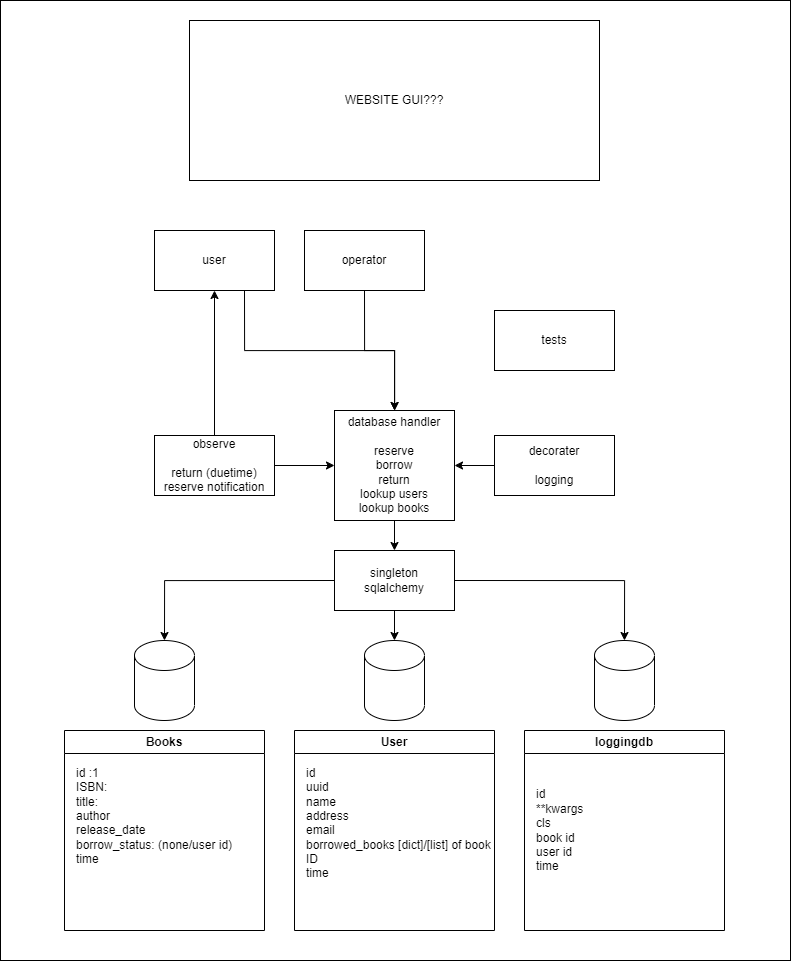

The diagram above was exported from draw.io. Its source (the exported page's mxGraphModel, read from the mxfile embedded in the PNG):
<mxGraphModel dx="1909" dy="949" grid="1" gridSize="10" guides="1" tooltips="1" connect="1" arrows="1" fold="1" page="1" pageScale="1" pageWidth="827" pageHeight="1169" background="#FFFFFF" math="0" shadow="0">
  <root>
    <mxCell id="0" />
    <mxCell id="1" parent="0" />
    <mxCell id="3Qog16JgX0lO8ZcyqxPp-44" value="" style="rounded=0;whiteSpace=wrap;html=1;" vertex="1" parent="1">
      <mxGeometry x="20" y="20" width="790" height="960" as="geometry" />
    </mxCell>
    <mxCell id="3Qog16JgX0lO8ZcyqxPp-9" value="Books" style="swimlane;whiteSpace=wrap;html=1;" vertex="1" parent="1">
      <mxGeometry x="84" y="750" width="200" height="200" as="geometry" />
    </mxCell>
    <mxCell id="3Qog16JgX0lO8ZcyqxPp-10" value="id :1&lt;div&gt;ISBN:&lt;/div&gt;&lt;div&gt;&lt;div&gt;title:&amp;nbsp;&lt;/div&gt;&lt;div&gt;author&lt;/div&gt;&lt;div&gt;release_date&lt;/div&gt;&lt;div&gt;borrow_status: (none/user id)&lt;/div&gt;&lt;div&gt;time&lt;/div&gt;&lt;div&gt;&lt;br&gt;&lt;div&gt;&lt;br&gt;&lt;/div&gt;&lt;/div&gt;&lt;/div&gt;" style="text;html=1;align=left;verticalAlign=middle;whiteSpace=wrap;rounded=0;" vertex="1" parent="3Qog16JgX0lO8ZcyqxPp-9">
      <mxGeometry x="10" y="25" width="190" height="150" as="geometry" />
    </mxCell>
    <mxCell id="3Qog16JgX0lO8ZcyqxPp-11" value="User" style="swimlane;whiteSpace=wrap;html=1;" vertex="1" parent="1">
      <mxGeometry x="314" y="750" width="200" height="200" as="geometry" />
    </mxCell>
    <mxCell id="3Qog16JgX0lO8ZcyqxPp-12" value="&lt;div&gt;&lt;div&gt;id&lt;/div&gt;&lt;/div&gt;&lt;div&gt;uuid&lt;/div&gt;&lt;div&gt;name&lt;/div&gt;&lt;div&gt;address&lt;/div&gt;&lt;div&gt;email&lt;/div&gt;&lt;div&gt;borrowed_books [dict]/[list] of book ID&lt;/div&gt;&lt;div&gt;time&lt;/div&gt;&lt;div&gt;&lt;br&gt;&lt;/div&gt;" style="text;html=1;align=left;verticalAlign=middle;whiteSpace=wrap;rounded=0;" vertex="1" parent="3Qog16JgX0lO8ZcyqxPp-11">
      <mxGeometry x="10" y="25" width="190" height="150" as="geometry" />
    </mxCell>
    <mxCell id="3Qog16JgX0lO8ZcyqxPp-17" value="loggingdb" style="swimlane;whiteSpace=wrap;html=1;" vertex="1" parent="1">
      <mxGeometry x="544" y="750" width="200" height="200" as="geometry" />
    </mxCell>
    <mxCell id="3Qog16JgX0lO8ZcyqxPp-18" value="&lt;div&gt;&lt;div&gt;id&lt;/div&gt;&lt;/div&gt;&lt;div&gt;**kwargs&lt;/div&gt;&lt;div&gt;cls&lt;/div&gt;&lt;div&gt;book id&lt;/div&gt;&lt;div&gt;user id&lt;/div&gt;&lt;div&gt;time&lt;/div&gt;" style="text;html=1;align=left;verticalAlign=middle;whiteSpace=wrap;rounded=0;" vertex="1" parent="3Qog16JgX0lO8ZcyqxPp-17">
      <mxGeometry x="10" y="25" width="190" height="150" as="geometry" />
    </mxCell>
    <mxCell id="3Qog16JgX0lO8ZcyqxPp-20" value="" style="shape=cylinder3;whiteSpace=wrap;html=1;boundedLbl=1;backgroundOutline=1;size=15;" vertex="1" parent="1">
      <mxGeometry x="154" y="660" width="60" height="80" as="geometry" />
    </mxCell>
    <mxCell id="3Qog16JgX0lO8ZcyqxPp-21" value="" style="shape=cylinder3;whiteSpace=wrap;html=1;boundedLbl=1;backgroundOutline=1;size=15;" vertex="1" parent="1">
      <mxGeometry x="384" y="660" width="60" height="80" as="geometry" />
    </mxCell>
    <mxCell id="3Qog16JgX0lO8ZcyqxPp-22" value="" style="shape=cylinder3;whiteSpace=wrap;html=1;boundedLbl=1;backgroundOutline=1;size=15;" vertex="1" parent="1">
      <mxGeometry x="614" y="660" width="60" height="80" as="geometry" />
    </mxCell>
    <mxCell id="3Qog16JgX0lO8ZcyqxPp-23" value="singleton&lt;div&gt;sqlalchemy&lt;/div&gt;" style="rounded=0;whiteSpace=wrap;html=1;" vertex="1" parent="1">
      <mxGeometry x="354" y="570" width="120" height="60" as="geometry" />
    </mxCell>
    <mxCell id="3Qog16JgX0lO8ZcyqxPp-28" style="edgeStyle=orthogonalEdgeStyle;rounded=0;orthogonalLoop=1;jettySize=auto;html=1;exitX=0.5;exitY=1;exitDx=0;exitDy=0;entryX=0.5;entryY=0;entryDx=0;entryDy=0;" edge="1" parent="1" source="3Qog16JgX0lO8ZcyqxPp-25" target="3Qog16JgX0lO8ZcyqxPp-23">
      <mxGeometry relative="1" as="geometry" />
    </mxCell>
    <mxCell id="3Qog16JgX0lO8ZcyqxPp-25" value="database handler&lt;div&gt;&lt;br&gt;&lt;div&gt;reserve&lt;/div&gt;&lt;div&gt;borrow&lt;/div&gt;&lt;div&gt;return&lt;/div&gt;&lt;div&gt;lookup users&lt;/div&gt;&lt;div&gt;lookup books&lt;/div&gt;&lt;/div&gt;" style="rounded=0;whiteSpace=wrap;html=1;" vertex="1" parent="1">
      <mxGeometry x="354" y="430" width="120" height="110" as="geometry" />
    </mxCell>
    <mxCell id="3Qog16JgX0lO8ZcyqxPp-27" style="edgeStyle=orthogonalEdgeStyle;rounded=0;orthogonalLoop=1;jettySize=auto;html=1;exitX=0;exitY=0.5;exitDx=0;exitDy=0;entryX=1;entryY=0.5;entryDx=0;entryDy=0;" edge="1" parent="1" source="3Qog16JgX0lO8ZcyqxPp-26" target="3Qog16JgX0lO8ZcyqxPp-25">
      <mxGeometry relative="1" as="geometry" />
    </mxCell>
    <mxCell id="3Qog16JgX0lO8ZcyqxPp-26" value="decorater&lt;div&gt;&lt;br&gt;&lt;div&gt;logging&lt;/div&gt;&lt;/div&gt;" style="rounded=0;whiteSpace=wrap;html=1;" vertex="1" parent="1">
      <mxGeometry x="514" y="455" width="120" height="60" as="geometry" />
    </mxCell>
    <mxCell id="3Qog16JgX0lO8ZcyqxPp-29" style="edgeStyle=orthogonalEdgeStyle;rounded=0;orthogonalLoop=1;jettySize=auto;html=1;exitX=1;exitY=0.5;exitDx=0;exitDy=0;entryX=0.5;entryY=0;entryDx=0;entryDy=0;entryPerimeter=0;" edge="1" parent="1" source="3Qog16JgX0lO8ZcyqxPp-23" target="3Qog16JgX0lO8ZcyqxPp-22">
      <mxGeometry relative="1" as="geometry" />
    </mxCell>
    <mxCell id="3Qog16JgX0lO8ZcyqxPp-30" style="edgeStyle=orthogonalEdgeStyle;rounded=0;orthogonalLoop=1;jettySize=auto;html=1;exitX=0.5;exitY=1;exitDx=0;exitDy=0;entryX=0.5;entryY=0;entryDx=0;entryDy=0;entryPerimeter=0;" edge="1" parent="1" source="3Qog16JgX0lO8ZcyqxPp-23" target="3Qog16JgX0lO8ZcyqxPp-21">
      <mxGeometry relative="1" as="geometry" />
    </mxCell>
    <mxCell id="3Qog16JgX0lO8ZcyqxPp-31" style="edgeStyle=orthogonalEdgeStyle;rounded=0;orthogonalLoop=1;jettySize=auto;html=1;exitX=0;exitY=0.5;exitDx=0;exitDy=0;entryX=0.5;entryY=0;entryDx=0;entryDy=0;entryPerimeter=0;" edge="1" parent="1" source="3Qog16JgX0lO8ZcyqxPp-23" target="3Qog16JgX0lO8ZcyqxPp-20">
      <mxGeometry relative="1" as="geometry" />
    </mxCell>
    <mxCell id="3Qog16JgX0lO8ZcyqxPp-33" style="edgeStyle=orthogonalEdgeStyle;rounded=0;orthogonalLoop=1;jettySize=auto;html=1;exitX=1;exitY=0.5;exitDx=0;exitDy=0;entryX=0;entryY=0.5;entryDx=0;entryDy=0;" edge="1" parent="1" source="3Qog16JgX0lO8ZcyqxPp-32" target="3Qog16JgX0lO8ZcyqxPp-25">
      <mxGeometry relative="1" as="geometry" />
    </mxCell>
    <mxCell id="3Qog16JgX0lO8ZcyqxPp-36" style="edgeStyle=orthogonalEdgeStyle;rounded=0;orthogonalLoop=1;jettySize=auto;html=1;exitX=0.5;exitY=0;exitDx=0;exitDy=0;entryX=0.5;entryY=1;entryDx=0;entryDy=0;" edge="1" parent="1" source="3Qog16JgX0lO8ZcyqxPp-32" target="3Qog16JgX0lO8ZcyqxPp-34">
      <mxGeometry relative="1" as="geometry" />
    </mxCell>
    <mxCell id="3Qog16JgX0lO8ZcyqxPp-32" value="observe&lt;div&gt;&lt;br&gt;&lt;/div&gt;&lt;div&gt;return (duetime)&lt;/div&gt;&lt;div&gt;reserve notification&lt;/div&gt;" style="rounded=0;whiteSpace=wrap;html=1;" vertex="1" parent="1">
      <mxGeometry x="174" y="455" width="120" height="60" as="geometry" />
    </mxCell>
    <mxCell id="3Qog16JgX0lO8ZcyqxPp-40" style="edgeStyle=orthogonalEdgeStyle;rounded=0;orthogonalLoop=1;jettySize=auto;html=1;exitX=0.75;exitY=1;exitDx=0;exitDy=0;" edge="1" parent="1" source="3Qog16JgX0lO8ZcyqxPp-34" target="3Qog16JgX0lO8ZcyqxPp-25">
      <mxGeometry relative="1" as="geometry" />
    </mxCell>
    <mxCell id="3Qog16JgX0lO8ZcyqxPp-34" value="user" style="rounded=0;whiteSpace=wrap;html=1;" vertex="1" parent="1">
      <mxGeometry x="174" y="250" width="120" height="60" as="geometry" />
    </mxCell>
    <mxCell id="3Qog16JgX0lO8ZcyqxPp-41" style="edgeStyle=orthogonalEdgeStyle;rounded=0;orthogonalLoop=1;jettySize=auto;html=1;exitX=0.5;exitY=1;exitDx=0;exitDy=0;" edge="1" parent="1" source="3Qog16JgX0lO8ZcyqxPp-35" target="3Qog16JgX0lO8ZcyqxPp-25">
      <mxGeometry relative="1" as="geometry" />
    </mxCell>
    <mxCell id="3Qog16JgX0lO8ZcyqxPp-35" value="operator" style="rounded=0;whiteSpace=wrap;html=1;" vertex="1" parent="1">
      <mxGeometry x="324" y="250" width="120" height="60" as="geometry" />
    </mxCell>
    <mxCell id="3Qog16JgX0lO8ZcyqxPp-42" value="tests" style="rounded=0;whiteSpace=wrap;html=1;" vertex="1" parent="1">
      <mxGeometry x="514" y="330" width="120" height="60" as="geometry" />
    </mxCell>
    <mxCell id="3Qog16JgX0lO8ZcyqxPp-43" value="WEBSITE GUI???" style="rounded=0;whiteSpace=wrap;html=1;" vertex="1" parent="1">
      <mxGeometry x="209" y="40" width="410" height="160" as="geometry" />
    </mxCell>
  </root>
</mxGraphModel>